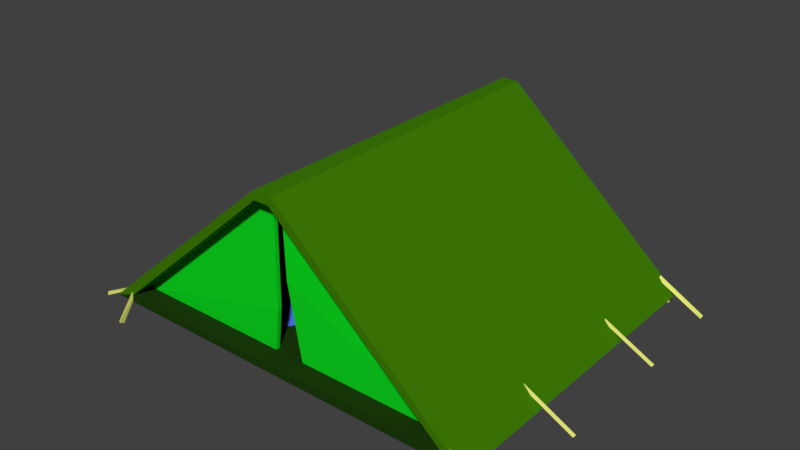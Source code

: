 # Source: tent.blend  (saved by Blender 2.79.0; exported with 4.5.12 LTS)
import bpy
from mathutils import Matrix  # noqa: F401  (used for matrix-valued properties, if any)

bpy.ops.wm.read_factory_settings(use_empty=True)
scene = bpy.context.scene
scene.name = 'Scene'

# ---- collections
col_collection_1 = bpy.data.collections.new('Collection 1'); scene.collection.children.link(col_collection_1)

# ---- materials (node trees are filled in below, after node groups)
mat_tent = bpy.data.materials.new('Tent')
mat_tent.alpha_threshold = 0.0
mat_tent.use_transparent_shadow = False
mat_tent.diffuse_color = (0.05035, 0.2019, 0.002, 1.0)
mat_tent.roughness = 0.5
mat_darktent = bpy.data.materials.new('DarkTent')
mat_darktent.alpha_threshold = 0.0
mat_darktent.use_transparent_shadow = False
mat_darktent.diffuse_color = (0.01208, 0.04518, 0.003948, 1.0)
mat_darktent.roughness = 0.5
mat_lighttent = bpy.data.materials.new('LightTent')
mat_lighttent.alpha_threshold = 0.0
mat_lighttent.use_transparent_shadow = False
mat_lighttent.diffuse_color = (0.004338, 0.7124, 0.01434, 1.0)
mat_lighttent.roughness = 0.5
mat_bedroll = bpy.data.materials.new('Bedroll')
mat_bedroll.alpha_threshold = 0.0
mat_bedroll.use_transparent_shadow = False
mat_bedroll.diffuse_color = (0.06491, 0.1615, 0.8, 1.0)
mat_bedroll.roughness = 0.5
mat_cord = bpy.data.materials.new('Cord')
mat_cord.alpha_threshold = 0.0
mat_cord.use_transparent_shadow = False
mat_cord.diffuse_color = (0.7793, 0.8, 0.1877, 1.0)
mat_cord.roughness = 0.5

# ---- material node trees

# ---- world
world_world = bpy.data.worlds.new('World'); scene.world = world_world
world_world.color = (0.05088, 0.05088, 0.05088)
world_world.use_sun_shadow = False
world_world.sun_shadow_jitter_overblur = 0.0
world_world.cycles.sampling_method = 'MANUAL'

# ---- meshes
me_cube_001 = bpy.data.meshes.new('Cube.001')
me_cube_001.from_pydata([(2.4, -2.0, -1.0), (0.1252, -2.0, 1.0), (0.09, -2.0, 0.9), (2.16, -2.0, -0.9), (0.09, -1.763, 0.9), (2.16, -1.763, -0.9), (0.2028, -1.763, -0.9), (0.09, -1.714, 0.9), (2.16, -1.714, -0.9), (0.2028, -1.714, -0.9), (-2.446, -2.0, -1.0), (-0.1, -2.0, 1.0), (-0.09, -2.0, 0.9), (-2.16, -2.0, -0.9), (0.0, -2.0, -0.9), (0.0, -2.0, -1.0), (0.0, -2.0, 0.9), (0.0, -2.0, 1.0), (-0.09, -1.763, 0.9), (-2.16, -1.763, -0.9), (-0.1651, -1.763, -0.9), (-0.09, -1.714, 0.9), (-2.16, -1.714, -0.9), (-0.1651, -1.714, -0.9), (-0.08393, -1.786, -0.3841), (-0.08393, -1.737, -0.3841), (-2.147, -1.762, -0.8931), (0.06965, -1.79, 0.0), (0.06965, -1.741, 0.0), (0.01378, -1.763, 0.9), (0.01378, -1.714, 0.9), (2.365, 2.0, -1.0), (0.1, 2.0, 1.0), (0.09, 2.0, 0.9), (2.16, 2.0, -0.9), (0.09, 1.763, 0.9), (2.16, 1.763, -0.9), (0.1717, 1.763, -0.9), (0.09, 1.714, 0.9), (2.16, 1.714, -0.9), (0.1717, 1.714, -0.9), (-2.366, 2.0, -1.0), (-0.1, 2.0, 1.0), (-0.09, 2.0, 0.9), (-2.16, 2.0, -0.9), (0.0, 2.0, -0.9), (0.0, 2.0, -1.0), (0.0, 2.0, 0.9), (0.0, 2.0, 1.0), (-0.09, 1.763, 0.9), (-2.16, 1.763, -0.9), (-0.0436, 1.763, -0.9), (-0.09, 1.714, 0.9), (-2.16, 1.714, -0.9), (-0.0436, 1.714, -0.9), (0.09, 0.0, 0.9), (2.16, 0.0, -0.9), (-0.09, 0.0, 0.9), (-2.16, 0.0, -0.9), (0.0, 0.0, -0.9), (0.0, 0.0, 0.9), (-0.006445, 1.786, 0.0), (-0.006445, 1.737, 0.0), (-2.147, 1.762, -0.8931), (0.03853, 1.79, 0.0), (0.03853, 1.741, 0.0), (0.01378, 1.763, 0.9), (0.01378, 1.714, 0.9), (-0.7016, -1.18, -0.7335), (-1.564, -0.7068, -0.7265), (-1.659, 0.8475, -0.6794), (-0.7857, 1.276, -0.715), (-0.198, 0.008024, -0.7407), (-1.021, 0.0538, -0.6159), (0.06376, -0.71, -0.9527), (-0.04482, 0.5017, -0.9105), (-0.886, -1.674, -0.9279), (-0.3759, -1.388, -0.9127), (-1.848, -0.5315, -0.9279), (-1.513, -1.384, -0.9155), (-1.548, 1.317, -0.9279), (-1.848, 0.4902, -0.9279), (-0.4861, 1.317, -0.9279), (-1.028, 1.633, -0.9279), (-0.3584, -0.7114, -0.6827), (-1.128, -1.029, -0.7183), (-1.624, 0.02846, -0.7255), (-1.231, 1.099, -0.7172), (-0.4442, 0.7162, -0.7032), (-0.8677, -0.5343, -0.6571), (-0.5861, 0.03502, -0.6428), (-1.301, -0.297, -0.6589), (-1.336, 0.4261, -0.5987), (-0.8993, 0.6598, -0.6124), (1.239, -1.367, -0.7335), (0.2964, -0.8736, -0.7265), (0.04311, 0.8475, -0.6794), (1.234, 1.276, -0.715), (1.745, -0.03391, -0.7407), (0.8044, 0.05089, -0.6159), (2.059, -0.7024, -0.9059), (2.032, 0.5017, -0.9105), (0.934, -1.747, -0.9279), (1.69, -1.557, -0.9127), (0.02207, -0.6437, -0.9279), (0.2932, -1.55, -0.9155), (0.1547, 1.317, -0.9279), (-0.06819, 0.4902, -0.9279), (1.663, 1.317, -0.9279), (0.8985, 1.633, -0.9279), (1.707, -0.8672, -0.6827), (0.6786, -1.196, -0.7183), (0.2324, 0.0001303, -0.7255), (0.5063, 1.099, -0.7172), (1.672, 0.7162, -0.7032), (1.122, -0.6556, -0.6571), (1.266, 0.02761, -0.6428), (0.5843, -0.3821, -0.6589), (0.4807, 0.4261, -0.5987), (1.11, 0.6598, -0.6124)], [], [(31, 32, 0), (46, 31, 0, 15), (0, 1, 2, 3), (15, 0, 3, 14), (3, 2, 55, 56), (14, 3, 56, 59), (1, 17, 16, 2), (32, 48, 17, 1), (2, 16, 60, 55), (5, 4, 27), (6, 5, 27), (4, 29, 27), (5, 6, 9, 8), (4, 5, 8, 7), (41, 10, 42), (46, 15, 10, 41), (10, 13, 12, 11), (15, 14, 13, 10), (13, 58, 57, 12), (14, 59, 58, 13), (11, 12, 16, 17), (42, 11, 17, 48), (12, 57, 60, 16), (19, 20, 24, 26), (23, 22, 25), (24, 25, 21, 18), (19, 22, 23, 20), (18, 21, 22, 19), (20, 23, 25, 24), (22, 21, 25), (26, 24, 18, 19), (6, 27, 28, 9), (9, 28, 8), (8, 28, 7), (28, 27, 29, 30), (28, 30, 7), (0, 32, 1), (31, 34, 33, 32), (46, 45, 34, 31), (34, 56, 55, 33), (45, 59, 56, 34), (32, 33, 47, 48), (33, 55, 60, 47), (36, 64, 35), (37, 64, 36), (35, 64, 66), (36, 39, 40, 37), (35, 38, 39, 36), (41, 42, 43, 44), (46, 41, 44, 45), (44, 43, 57, 58), (45, 44, 58, 59), (42, 48, 47, 43), (43, 47, 60, 57), (50, 63, 61, 51), (54, 62, 53), (61, 49, 52, 62), (50, 51, 54, 53), (49, 50, 53, 52), (51, 61, 62, 54), (53, 62, 52), (63, 50, 49, 61), (37, 40, 65, 64), (40, 39, 65), (39, 38, 65), (65, 67, 66, 64), (65, 38, 67), (42, 10, 11), (68, 84, 89), (69, 85, 91), (70, 86, 92), (71, 87, 93), (72, 88, 90), (90, 93, 73), (90, 88, 93), (88, 71, 93), (93, 92, 73), (93, 87, 92), (87, 70, 92), (92, 91, 73), (92, 86, 91), (86, 69, 91), (91, 89, 73), (91, 85, 89), (85, 68, 89), (89, 90, 73), (89, 84, 90), (84, 72, 90), (75, 88, 72), (75, 82, 88), (82, 71, 88), (83, 87, 71), (83, 80, 87), (80, 70, 87), (81, 86, 70), (81, 78, 86), (78, 69, 86), (79, 85, 69), (79, 76, 85), (76, 68, 85), (77, 84, 68), (77, 74, 84), (74, 72, 84), (82, 83, 71), (80, 81, 70), (78, 79, 69), (76, 77, 68), (74, 75, 72), (94, 110, 115), (95, 111, 117), (96, 112, 118), (97, 113, 119), (98, 114, 116), (116, 119, 99), (116, 114, 119), (114, 97, 119), (119, 118, 99), (119, 113, 118), (113, 96, 118), (118, 117, 99), (118, 112, 117), (112, 95, 117), (117, 115, 99), (117, 111, 115), (111, 94, 115), (115, 116, 99), (115, 110, 116), (110, 98, 116), (101, 114, 98), (101, 108, 114), (108, 97, 114), (109, 113, 97), (109, 106, 113), (106, 96, 113), (107, 112, 96), (107, 104, 112), (104, 95, 112), (105, 111, 95), (105, 102, 111), (102, 94, 111), (103, 110, 94), (103, 100, 110), (100, 98, 110), (108, 109, 97), (106, 107, 96), (104, 105, 95), (102, 103, 94), (100, 101, 98)])
me_cube_001.polygons.foreach_set('material_index', [0, 1, 0, 1, 0, 1, 0, 0, 0, 2, 2, 2, 2, 2, 0, 1, 0, 1, 0, 1, 0, 0, 0, 2, 2, 2, 2, 2, 2, 2, 2, 2, 2, 2, 2, 2, 0, 0, 1, 0, 1, 0, 0, 2, 2, 2, 2, 2, 0, 1, 0, 1, 0, 0, 2, 2, 2, 2, 2, 2, 2, 2, 2, 2, 2, 2, 2, 0, 3, 3, 3, 3, 3, 3, 3, 3, 3, 3, 3, 3, 3, 3, 3, 3, 3, 3, 3, 3, 3, 3, 3, 3, 3, 3, 3, 3, 3, 3, 3, 3, 3, 3, 3, 3, 3, 3, 3, 3, 3, 3, 3, 3, 3, 3, 3, 3, 3, 3, 3, 3, 3, 3, 3, 3, 3, 3, 3, 3, 3, 3, 3, 3, 3, 3, 3, 3, 3, 3, 3, 3, 3, 3, 3, 3, 3, 3, 3, 3])
_uv = me_cube_001.uv_layers.new(name='UVMap')
_uv.uv.foreach_set('vector', [0.001799, 0.3869, 0.0, 0.2014, 0.3319, 0.3896, 0.6621, 0.1967, 0.6621, 0.3869, 0.3319, 0.3897, 0.3319, 0.1967, 0.8272, 0.7794, 0.6621, 0.5965, 0.6703, 0.5937, 0.8189, 0.7601, 0.8272, 0.5864, 0.8272, 0.7794, 0.8189, 0.7601, 0.8189, 0.5864, 0.3302, 0.3896, 0.3302, 0.5561, 0.1651, 0.5561, 0.1651, 0.3896, 0.6621, 0.5634, 0.6621, 0.737, 0.497, 0.7371, 0.497, 0.5634, 0.6621, 0.5965, 0.6621, 0.5864, 0.6703, 0.5864, 0.6703, 0.5937, 0.0, 0.2014, 0.0, 0.1934, 0.3301, 0.1933, 0.3301, 0.2034, 0.3302, 0.5561, 0.3302, 0.5633, 0.1651, 0.5633, 0.1651, 0.5561, 0.4379, 0.7371, 0.4379, 0.9577, 0.3808, 0.9114, 0.3319, 0.8559, 0.4379, 0.7371, 0.3808, 0.9114, 0.4379, 0.9577, 0.4338, 0.9623, 0.3808, 0.9114, 0.9127, 0.2206, 0.9127, 0.378, 0.9087, 0.378, 0.9087, 0.2206, 0.9459, 3.598e-05, 0.9459, 0.1695, 0.9418, 0.1694, 0.9418, 0.0, 0.001799, 0.00653, 0.3319, 0.0, 0.0, 0.1854, 0.6621, 0.1967, 0.3319, 0.1967, 0.3319, 0.0, 0.6621, 0.006459, 0.8272, 0.3897, 0.8189, 0.4127, 0.6703, 0.5792, 0.6621, 0.5784, 0.8272, 0.5864, 0.8189, 0.5864, 0.8189, 0.4127, 0.8272, 0.3897, 0.3302, 0.737, 0.1651, 0.737, 0.1651, 0.5706, 0.3302, 0.5706, 0.6621, 0.5634, 0.497, 0.5634, 0.497, 0.3897, 0.6621, 0.3897, 0.6621, 0.5784, 0.6703, 0.5792, 0.6703, 0.5864, 0.6621, 0.5864, 0.0, 0.1854, 0.3301, 0.1853, 0.3301, 0.1933, 0.0, 0.1934, 0.3302, 0.5706, 0.1651, 0.5706, 0.1651, 0.5633, 0.3302, 0.5633, 0.652, 0.9577, 0.5439, 0.8366, 0.5717, 0.8045, 0.6517, 0.9565, 0.6621, 0.9005, 0.7701, 0.7794, 0.6898, 0.9326, 0.8747, 0.2622, 0.8788, 0.2622, 0.8806, 0.3654, 0.8766, 0.3654, 0.9046, 0.381, 0.9005, 0.381, 0.9005, 0.2206, 0.9046, 0.2206, 0.8965, 0.384, 0.8924, 0.384, 0.8924, 0.2206, 0.8965, 0.2206, 0.8766, 0.2206, 0.8806, 0.2206, 0.8788, 0.2622, 0.8747, 0.2622, 0.7701, 0.7794, 0.7701, 1.0, 0.6898, 0.9326, 0.6517, 0.9565, 0.5717, 0.8045, 0.652, 0.7371, 0.652, 0.9577, 0.8707, 0.3656, 0.8681, 0.293, 0.8721, 0.293, 0.8747, 0.3656, 0.4379, 0.8435, 0.4868, 0.788, 0.5439, 0.9623, 0.5439, 0.9623, 0.4868, 0.788, 0.5439, 0.7417, 0.8721, 0.293, 0.8681, 0.293, 0.8707, 0.2206, 0.8747, 0.2206, 0.4868, 0.788, 0.5398, 0.7371, 0.5439, 0.7417, 0.3319, 0.3896, 0.0, 0.2014, 0.3301, 0.2034, 0.8272, 0.0, 0.8189, 0.01647, 0.6704, 0.1829, 0.6621, 0.1821, 0.8272, 0.1902, 0.8189, 0.1902, 0.8189, 0.01647, 0.8272, 0.0, 0.0, 0.3896, 0.1651, 0.3896, 0.1651, 0.5561, 1.968e-08, 0.5561, 0.3319, 0.5634, 0.497, 0.5634, 0.497, 0.7371, 0.3319, 0.7371, 0.6621, 0.1821, 0.6704, 0.1829, 0.6704, 0.1902, 0.6621, 0.1902, 1.968e-08, 0.5561, 0.1651, 0.5561, 0.1651, 0.5633, 1.968e-08, 0.5633, 0.33, 0.9622, 0.2712, 0.786, 0.33, 0.7416, 0.2223, 0.8416, 0.2712, 0.786, 0.33, 0.9622, 0.33, 0.7416, 0.2712, 0.786, 0.3259, 0.737, 0.9046, 0.2206, 0.9087, 0.2206, 0.9087, 0.3805, 0.9046, 0.3805, 0.6561, 0.7371, 0.6601, 0.7371, 0.6601, 0.9066, 0.6561, 0.9065, 0.8272, 0.3804, 0.6621, 0.1982, 0.6704, 0.1974, 0.8189, 0.3639, 0.8272, 0.1902, 0.8272, 0.3804, 0.8189, 0.3639, 0.8189, 0.1902, 4.92e-08, 0.737, 1.968e-08, 0.5706, 0.1651, 0.5706, 0.1651, 0.737, 0.3319, 0.5634, 0.3319, 0.3898, 0.497, 0.3897, 0.497, 0.5634, 0.6621, 0.1982, 0.6621, 0.1902, 0.6704, 0.1902, 0.6704, 0.1974, 1.968e-08, 0.5706, 1.968e-08, 0.5633, 0.1651, 0.5633, 0.1651, 0.5706, 0.1146, 0.737, 0.1144, 0.7381, 0.05404, 0.9152, 0.0, 0.8654, 0.8272, 0.09216, 0.8812, 0.04242, 0.9418, 0.2206, 0.8866, 0.293, 0.8847, 0.3652, 0.8806, 0.3652, 0.8825, 0.293, 0.652, 0.9073, 0.652, 0.7371, 0.6561, 0.7371, 0.6561, 0.9073, 0.9005, 0.2206, 0.9005, 0.384, 0.8965, 0.384, 0.8965, 0.2206, 0.8847, 0.2206, 0.8866, 0.293, 0.8825, 0.293, 0.8806, 0.2206, 0.9418, 0.2206, 0.8812, 0.04242, 0.9418, 0.0, 0.1144, 0.7381, 0.1146, 0.737, 0.1146, 0.9576, 0.05404, 0.9152, 0.8884, 0.2206, 0.8924, 0.2206, 0.8906, 0.2932, 0.8866, 0.2931, 0.1146, 0.8577, 0.2223, 0.737, 0.1635, 0.9132, 0.2223, 0.737, 0.2223, 0.9576, 0.1635, 0.9132, 0.8906, 0.2932, 0.8924, 0.3656, 0.8884, 0.3655, 0.8866, 0.2931, 0.1635, 0.9132, 0.2223, 0.9576, 0.2182, 0.9622, 0.0, 0.1854, 0.3319, 0.0, 0.3301, 0.1853, 0.9163, 0.6993, 0.9479, 0.7344, 0.9073, 0.7522, 0.8489, 0.7434, 0.8823, 0.7145, 0.8734, 0.7744, 0.8525, 0.8686, 0.8494, 0.8027, 0.8758, 0.8326, 0.9275, 0.8966, 0.8897, 0.8856, 0.9135, 0.8482, 0.9665, 0.7908, 0.9514, 0.8493, 0.9346, 0.7958, 0.9346, 0.7958, 0.9135, 0.8482, 0.899, 0.8005, 0.9346, 0.7958, 0.9514, 0.8493, 0.9135, 0.8482, 0.9514, 0.8493, 0.9275, 0.8966, 0.9135, 0.8482, 0.9135, 0.8482, 0.8758, 0.8326, 0.899, 0.8005, 0.9135, 0.8482, 0.8897, 0.8856, 0.8758, 0.8326, 0.8897, 0.8856, 0.8525, 0.8686, 0.8758, 0.8326, 0.8758, 0.8326, 0.8734, 0.7744, 0.899, 0.8005, 0.8758, 0.8326, 0.8494, 0.8027, 0.8734, 0.7744, 0.8494, 0.8027, 0.8489, 0.7434, 0.8734, 0.7744, 0.8734, 0.7744, 0.9073, 0.7522, 0.899, 0.8005, 0.8734, 0.7744, 0.8823, 0.7145, 0.9073, 0.7522, 0.8823, 0.7145, 0.9163, 0.6993, 0.9073, 0.7522, 0.9073, 0.7522, 0.9346, 0.7958, 0.899, 0.8005, 0.9073, 0.7522, 0.9479, 0.7344, 0.9346, 0.7958, 0.9479, 0.7344, 0.9665, 0.7908, 0.9346, 0.7958, 0.983, 0.829, 0.9514, 0.8493, 0.9665, 0.7908, 0.983, 0.829, 0.9528, 0.8975, 0.9514, 0.8493, 0.9528, 0.8975, 0.9275, 0.8966, 0.9514, 0.8493, 0.9107, 0.9267, 0.8897, 0.8856, 0.9275, 0.8966, 0.9107, 0.9267, 0.8656, 0.9051, 0.8897, 0.8856, 0.8656, 0.9051, 0.8525, 0.8686, 0.8897, 0.8856, 0.8681, 0.2892, 0.852, 0.3243, 0.8477, 0.2591, 0.8347, 0.8411, 0.8272, 0.7593, 0.8494, 0.8027, 0.8272, 0.7593, 0.8489, 0.7434, 0.8494, 0.8027, 0.8484, 0.6886, 0.8823, 0.7145, 0.8489, 0.7434, 0.8484, 0.6886, 0.8978, 0.6608, 0.8823, 0.7145, 0.8978, 0.6608, 0.9163, 0.6993, 0.8823, 0.7145, 0.9418, 0.6801, 0.9479, 0.7344, 0.9163, 0.6993, 0.9418, 0.6801, 0.983, 0.7312, 0.9479, 0.7344, 0.983, 0.7312, 0.9665, 0.7908, 0.9479, 0.7344, 0.9528, 0.8975, 0.9107, 0.9267, 0.9275, 0.8966, 0.8681, 0.2206, 0.8681, 0.2892, 0.8477, 0.2591, 0.8272, 0.7593, 0.8484, 0.6886, 0.8489, 0.7434, 0.8978, 0.6608, 0.9418, 0.6801, 0.9163, 0.6993, 0.983, 0.7312, 0.983, 0.829, 0.9665, 0.7908, 0.9049, 0.6321, 0.8632, 0.595, 0.9101, 0.5743, 0.9793, 0.5866, 0.9499, 0.6148, 0.9525, 0.5489, 0.9889, 0.4469, 0.9788, 0.5161, 0.9558, 0.4834, 0.8881, 0.4202, 0.9491, 0.4298, 0.9025, 0.4687, 0.8546, 0.5285, 0.8557, 0.4679, 0.8937, 0.5204, 0.8937, 0.5204, 0.9025, 0.4687, 0.9316, 0.5156, 0.8937, 0.5204, 0.8557, 0.4679, 0.9025, 0.4687, 0.8557, 0.4679, 0.8881, 0.4202, 0.9025, 0.4687, 0.9025, 0.4687, 0.9558, 0.4834, 0.9316, 0.5156, 0.9025, 0.4687, 0.9491, 0.4298, 0.9558, 0.4834, 0.9491, 0.4298, 0.9889, 0.4469, 0.9558, 0.4834, 0.9558, 0.4834, 0.9525, 0.5489, 0.9316, 0.5156, 0.9558, 0.4834, 0.9788, 0.5161, 0.9525, 0.5489, 0.9788, 0.5161, 0.9793, 0.5866, 0.9525, 0.5489, 0.9525, 0.5489, 0.9101, 0.5743, 0.9316, 0.5156, 0.9525, 0.5489, 0.9499, 0.6148, 0.9101, 0.5743, 0.9499, 0.6148, 0.9049, 0.6321, 0.9101, 0.5743, 0.9101, 0.5743, 0.8937, 0.5204, 0.9316, 0.5156, 0.9101, 0.5743, 0.8632, 0.595, 0.8937, 0.5204, 0.8632, 0.595, 0.8546, 0.5285, 0.8937, 0.5204, 0.8272, 0.4875, 0.8557, 0.4679, 0.8546, 0.5285, 0.8272, 0.4875, 0.8522, 0.4199, 0.8557, 0.4679, 0.8522, 0.4199, 0.8881, 0.4202, 0.8557, 0.4679, 0.913, 0.3897, 0.9491, 0.4298, 0.8881, 0.4202, 0.913, 0.3897, 0.9763, 0.4103, 0.9491, 0.4298, 0.9763, 0.4103, 0.9889, 0.4469, 0.9491, 0.4298, 0.8477, 0.2885, 0.8316, 0.3253, 0.8272, 0.2591, 1.0, 0.4751, 1.0, 0.5666, 0.9788, 0.5161, 1.0, 0.5666, 0.9793, 0.5866, 0.9788, 0.5161, 0.9837, 0.641, 0.9499, 0.6148, 0.9793, 0.5866, 0.9837, 0.641, 0.9322, 0.6608, 0.9499, 0.6148, 0.9322, 0.6608, 0.9049, 0.6321, 0.9499, 0.6148, 0.8688, 0.6504, 0.8632, 0.595, 0.9049, 0.6321, 0.8688, 0.6504, 0.8328, 0.5842, 0.8632, 0.595, 0.8328, 0.5842, 0.8546, 0.5285, 0.8632, 0.595, 0.8522, 0.4199, 0.913, 0.3897, 0.8881, 0.4202, 0.8477, 0.2206, 0.8477, 0.2885, 0.8272, 0.2591, 1.0, 0.5666, 0.9837, 0.641, 0.9793, 0.5866, 0.9322, 0.6608, 0.8688, 0.6504, 0.9049, 0.6321, 0.8328, 0.5842, 0.8272, 0.4875, 0.8546, 0.5285])
me_cube_001.materials.append(mat_tent)
me_cube_001.materials.append(mat_darktent)
me_cube_001.materials.append(mat_lighttent)
me_cube_001.materials.append(mat_bedroll)
me_cube_001.use_remesh_preserve_volume = False
me_cube_001.use_remesh_preserve_attributes = False
me_cube_001.use_mirror_vertex_groups = False
me_cube_001.update()
me_cube_002 = bpy.data.meshes.new('Cube.002')
me_cube_002.from_pydata([(2.758, -0.7756, -1.146), (2.153, -0.7756, -0.8332), (2.758, -0.74, -1.146), (2.153, -0.74, -0.8332), (2.779, -0.7578, -1.117), (2.173, -0.7578, -0.8038), (2.215, -2.195, -1.197), (2.173, -1.966, -0.8097), (2.219, -2.131, -1.228), (2.167, -1.924, -0.8436), (2.262, -2.162, -1.202), (2.188, -1.96, -0.8547), (2.723, -1.957, -1.139), (2.723, -1.917, -1.139), (2.74, -1.937, -1.102)], [], [(0, 1, 3, 2), (2, 3, 5, 4), (4, 5, 1, 0), (6, 7, 9, 8), (8, 9, 11, 10), (10, 11, 7, 6), (12, 11, 9, 13), (13, 9, 7, 14), (14, 7, 11, 12)])
me_cube_002.materials.append(mat_cord)
me_cube_002.use_remesh_preserve_volume = False
me_cube_002.use_remesh_preserve_attributes = False
me_cube_002.use_mirror_vertex_groups = False
me_cube_002.update()

# ---- objects
ob_tent = bpy.data.objects.new('Tent', me_cube_001)
ob_cords = bpy.data.objects.new('Cords', me_cube_002)

# ---- transforms, parenting, visibility, modifiers, constraints
ob_tent.location = (0.0, 0.0, 0.0)
ob_tent.lineart.crease_threshold = 0.0
ob_cords.parent = ob_tent
ob_cords.location = (0.0, 0.0, 0.0)
ob_cords.lineart.crease_threshold = 0.0
_m = ob_cords.modifiers.new('Mirror', 'MIRROR')
_m.use_axis = (True, True, False)

# ---- collection membership
col_collection_1.objects.link(ob_tent)
col_collection_1.objects.link(ob_cords)

# ---- scene / render settings (as saved in the file)
scene.frame_start = 1; scene.frame_end = 250; scene.frame_set(0)
scene.render.engine = 'BLENDER_EEVEE_NEXT'
scene.render.resolution_percentage = 50
scene.render.dither_intensity = 0.0
scene.cycles.use_denoising = False
scene.cycles.samples = 128
scene.cycles.sampling_pattern = 'TABULATED_SOBOL'
scene.cycles.use_adaptive_sampling = False
scene.cycles.use_light_tree = False
scene.cycles.blur_glossy = 0.0
scene.cycles.sample_clamp_indirect = 0.0
scene.view_settings.view_transform = 'Standard'
bpy.context.view_layer.update()

# ---- added for rendering (the .blend has no active camera and no usable light): camera, sun
cam_auto = bpy.data.cameras.new('AutoCamera')
cam_auto.lens = 50.0
cam_auto.sensor_width = 36.0
cam_auto.clip_end = 1000.0
ob_auto_camera = bpy.data.objects.new('AutoCamera', cam_auto)
scene.collection.objects.link(ob_auto_camera)
ob_auto_camera.location = (6.8687, -8.24244, 5.38071)
ob_auto_camera.rotation_euler = (1.09748, -7.21219e-08, 0.694738)
scene.camera = ob_auto_camera
light_auto_sun = bpy.data.lights.new('AutoSun', 'SUN')
light_auto_sun.energy = 3.0
light_auto_sun.angle = 0.0523599
ob_auto_sun = bpy.data.objects.new('AutoSun', light_auto_sun)
scene.collection.objects.link(ob_auto_sun)
ob_auto_sun.rotation_euler = (0.872665, 0.174533, 0.523599)
bpy.context.view_layer.update()
